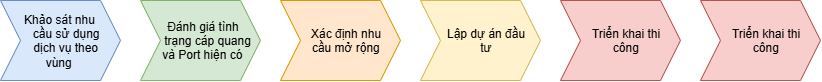

The diagram above was exported from draw.io. Its source (the exported page's mxGraphModel, read from the mxfile embedded in the PNG):
<mxGraphModel dx="1057" dy="605" grid="1" gridSize="10" guides="1" tooltips="1" connect="1" arrows="1" fold="1" page="1" pageScale="1" pageWidth="850" pageHeight="1100" math="0" shadow="0">
  <root>
    <mxCell id="0" />
    <mxCell id="1" parent="0" />
    <mxCell id="uNOnmONXxIghn74e88Ej-1" parent="1" style="shape=step;perimeter=stepPerimeter;whiteSpace=wrap;html=1;shapeInside=1;fixedSize=1;fillColor=#dae8fc;strokeColor=#6c8ebf;" value="Khảo sát nhu cầu sử dụng dịch vụ theo vùng" vertex="1">
      <mxGeometry height="80" width="120" x="20" y="320" as="geometry" />
    </mxCell>
    <mxCell id="uNOnmONXxIghn74e88Ej-2" parent="1" style="shape=step;perimeter=stepPerimeter;whiteSpace=wrap;html=1;shapeInside=1;fixedSize=1;fillColor=#d5e8d4;strokeColor=#82b366;" value="Đánh giá tình trạng cáp quang và Port hiện có" vertex="1">
      <mxGeometry height="80" width="120" x="160" y="320" as="geometry" />
    </mxCell>
    <mxCell id="uNOnmONXxIghn74e88Ej-3" parent="1" style="shape=step;perimeter=stepPerimeter;whiteSpace=wrap;html=1;shapeInside=1;fixedSize=1;fillColor=#ffe6cc;strokeColor=#d79b00;" value="Xác định nhu cầu mở rộng" vertex="1">
      <mxGeometry height="80" width="120" x="300" y="320" as="geometry" />
    </mxCell>
    <mxCell id="uNOnmONXxIghn74e88Ej-4" parent="1" style="shape=step;perimeter=stepPerimeter;whiteSpace=wrap;html=1;shapeInside=1;fixedSize=1;fillColor=#fff2cc;strokeColor=#d6b656;" value="&lt;div&gt;Lập dự án đầu tư&lt;/div&gt;" vertex="1">
      <mxGeometry height="80" width="120" x="440" y="320" as="geometry" />
    </mxCell>
    <mxCell id="uNOnmONXxIghn74e88Ej-5" parent="1" style="shape=step;perimeter=stepPerimeter;whiteSpace=wrap;html=1;shapeInside=1;fixedSize=1;fillColor=#f8cecc;strokeColor=#b85450;" value="&lt;div&gt;Triển khai thi công&lt;/div&gt;" vertex="1">
      <mxGeometry height="80" width="120" x="580" y="320" as="geometry" />
    </mxCell>
    <mxCell id="uNOnmONXxIghn74e88Ej-6" parent="1" style="shape=step;perimeter=stepPerimeter;whiteSpace=wrap;html=1;shapeInside=1;fixedSize=1;fillColor=#f8cecc;strokeColor=#b85450;" value="Triển khai thi công" vertex="1">
      <mxGeometry height="80" width="120" x="720" y="320" as="geometry" />
    </mxCell>
  </root>
</mxGraphModel>